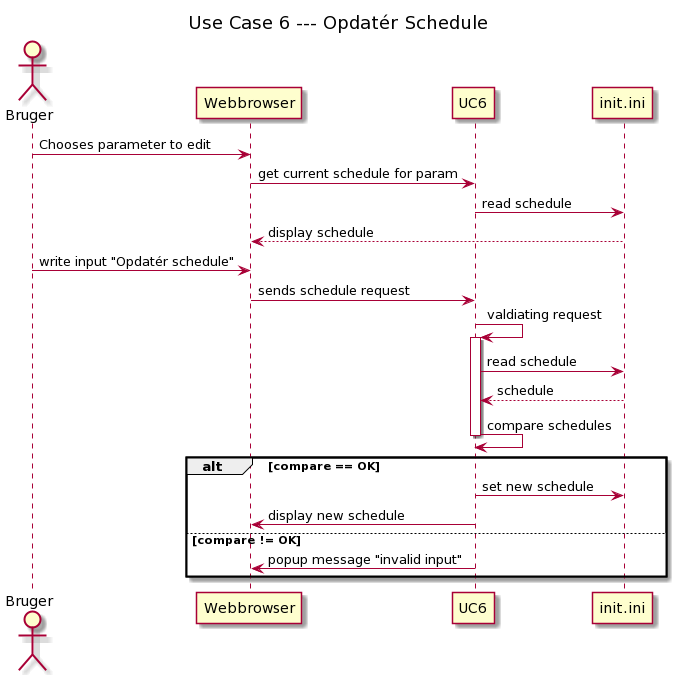

The diagram above was rendered by PlantUML. Its source (embedded in the PNG):
@startuml
title: Use Case 6 --- Opdatér Schedule

actor Bruger
participant Webbrowser
participant UC6
participant init.ini

Bruger -> Webbrowser: Chooses parameter to edit
Webbrowser -> UC6: get current schedule for param
UC6 -> init.ini: read schedule
init.ini --> Webbrowser: display schedule
Bruger -> Webbrowser: write input "Opdatér schedule"
Webbrowser -> UC6: sends schedule request

UC6 -> UC6: valdiating request
activate UC6

UC6 -> init.ini: read schedule
init.ini --> UC6: schedule

UC6 -> UC6: compare schedules
deactivate UC6

alt compare == OK
UC6 -> init.ini: set new schedule
UC6 -> Webbrowser: display new schedule
else compare != OK
UC6 -> Webbrowser: popup message "invalid input"
end
@enduml